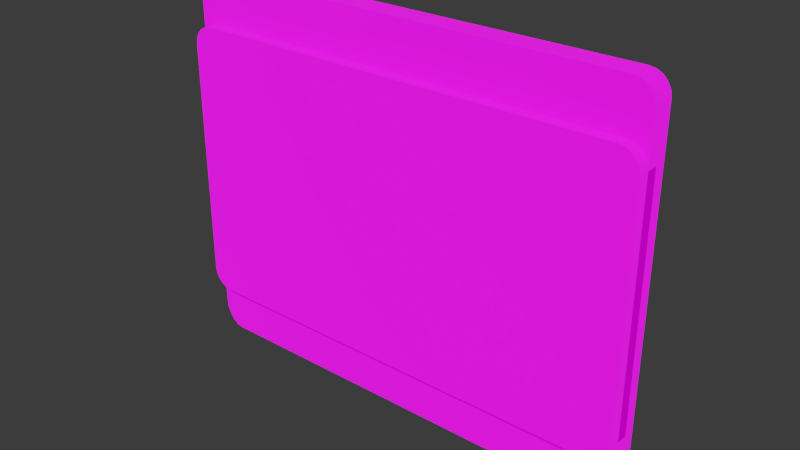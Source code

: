 # Source: signs.blend  (saved by Blender 4.5.91; exported with 4.5.12 LTS)
import bpy
from mathutils import Matrix  # noqa: F401  (used for matrix-valued properties, if any)

bpy.ops.wm.read_factory_settings(use_empty=True)
scene = bpy.context.scene
scene.name = 'Scene'

# ---- collections
col_welcome_sign = bpy.data.collections.new('_welcome-sign'); scene.collection.children.link(col_welcome_sign)
col_colliders = bpy.data.collections.new('colliders'); col_welcome_sign.children.link(col_colliders)
col_reference = bpy.data.collections.new('reference'); scene.collection.children.link(col_reference)
col_images = bpy.data.collections.new('images'); col_reference.children.link(col_images)
col_scratch = bpy.data.collections.new('scratch'); scene.collection.children.link(col_scratch)
col_scores = bpy.data.collections.new('_scores'); scene.collection.children.link(col_scores)
col_scene = bpy.data.collections.new('scene')  # instanced only; not linked into the scene
col_scale_person = bpy.data.collections.new('scale-person')  # instanced only; not linked into the scene

# ---- images (referenced by path relative to the original .blend; pixels are not part of the script)
import os
ASSET_DIR = os.environ.get("B2B_ASSET_DIR", "")  # directory of the original .blend (textures are referenced by path, not embedded)
HERE = os.path.dirname(os.path.abspath(__file__))  # packed textures are extracted next to this script under _unpacked/

def load_image(name, relpath, width, height, colorspace="sRGB"):
    """Load a texture the original file referenced (path relative to the .blend, or extracted next to this script)."""
    p = next((c for c in (os.path.join(HERE, relpath), os.path.join(ASSET_DIR, relpath)) if relpath and os.path.exists(c)), "")
    if p:
        img = bpy.data.images.load(p, check_existing=True)
        img.name = name
    else:  # same state as the original file: an image datablock whose file is absent (Cycles renders it pink)
        img = bpy.data.images.new(name, width, height)
        img.source = "FILE"
        img.filepath = "//" + (relpath or name)
    img.colorspace_settings.name = colorspace
    return img
img_welcome_png = load_image('welcome.png', 'welcome.png', 1024, 1024, 'sRGB')
img_scores_png = load_image('scores.png', 'scores.png', 1024, 1024, 'sRGB')
img_air_museum_playground_4k_exr = load_image('air_museum_playground_4k.exr', 'air_museum_playground_4k.exr', 1024, 1024, 'Linear Rec.709')

# ---- materials (node trees are filled in below, after node groups)
mat_welcome = bpy.data.materials.new('welcome')
mat_scores = bpy.data.materials.new('scores')

# ---- material node trees
mat_welcome.use_nodes = True; mat_welcome.node_tree.nodes.clear()
_N = mat_welcome.node_tree.nodes; _L = mat_welcome.node_tree.links
n0 = _N.new('ShaderNodeBsdfPrincipled'); n0.name = 'Principled BSDF'; n0.location = (-200, 100)
n0.inputs[2].default_value = 1.0
n0.inputs[28].default_value = 0.1
n1 = _N.new('ShaderNodeOutputMaterial'); n1.name = 'Material Output'; n1.location = (200, 100)
n2 = _N.new('ShaderNodeTexImage'); n2.name = 'Image Texture'; n2.location = (-800, 20)
n2.image = img_welcome_png
n3 = _N.new('ShaderNodeMapping'); n3.name = 'Mapping'; n3.location = (-980, 0)
n4 = _N.new('ShaderNodeTexCoord'); n4.name = 'Texture Coordinate'; n4.location = (-1160, 0)
n5 = _N.new('NodeReroute'); n5.name = 'Reroute'; n5.location = (-324, 25)
n5.width = 10
_L.new(n0.outputs[0], n1.inputs[0])
_L.new(n5.outputs[0], n0.inputs[0])
_L.new(n3.outputs[0], n2.inputs[0])
_L.new(n4.outputs[2], n3.inputs[0])
_L.new(n2.outputs[0], n5.inputs[0])
_L.new(n5.outputs[0], n0.inputs[27])
n1.is_active_output = True
mat_scores.use_nodes = True; mat_scores.node_tree.nodes.clear()
_N = mat_scores.node_tree.nodes; _L = mat_scores.node_tree.links
n0 = _N.new('ShaderNodeBsdfPrincipled'); n0.name = 'Principled BSDF'; n0.location = (-200, 100)
n0.inputs[2].default_value = 1.0
n0.inputs[28].default_value = 0.1
n1 = _N.new('ShaderNodeOutputMaterial'); n1.name = 'Material Output'; n1.location = (200, 100)
n2 = _N.new('ShaderNodeMapping'); n2.name = 'Mapping'; n2.location = (-980, 0)
n3 = _N.new('ShaderNodeTexCoord'); n3.name = 'Texture Coordinate'; n3.location = (-1160, 0)
n4 = _N.new('NodeReroute'); n4.name = 'Reroute'; n4.location = (-324, 25)
n4.width = 10
n5 = _N.new('ShaderNodeTexImage'); n5.name = 'Image Texture.001'; n5.location = (-760, 0)
n5.image = img_scores_png
_L.new(n0.outputs[0], n1.inputs[0])
_L.new(n4.outputs[0], n0.inputs[0])
_L.new(n3.outputs[2], n2.inputs[0])
_L.new(n4.outputs[0], n0.inputs[27])
_L.new(n5.outputs[0], n4.inputs[0])
_L.new(n2.outputs[0], n5.inputs[0])
n1.is_active_output = True

# ---- world
world_world = bpy.data.worlds.new('World'); scene.world = world_world
world_world.use_nodes = True; world_world.node_tree.nodes.clear()
_N = world_world.node_tree.nodes; _L = world_world.node_tree.links
n0 = _N.new('NodeReroute'); n0.name = 'Reroute'; n0.location = (-260, 300)
n0.width = 16
n1 = _N.new('ShaderNodeBackground'); n1.name = 'Background.001'; n1.location = (280, 500)
n1.inputs[0].default_value = (0.0382, 0.0382, 0.0382, 1.0)
n2 = _N.new('ShaderNodeMixShader'); n2.name = 'Mix Shader'; n2.location = (500, 500)
n3 = _N.new('ShaderNodeOutputWorld'); n3.name = 'World Output'; n3.location = (700, 500)
n4 = _N.new('ShaderNodeLightPath'); n4.name = 'Light Path'; n4.location = (280, 600)
n5 = _N.new('ShaderNodeBackground'); n5.name = 'Background'; n5.location = (280, 360)
n6 = _N.new('ShaderNodeTexCoord'); n6.name = 'Texture Coordinate'; n6.location = (-1120, 340)
n7 = _N.new('ShaderNodeMapping'); n7.name = 'Mapping'; n7.location = (-920, 340)
n7.width = 240
n8 = _N.new('ShaderNodeTexEnvironment'); n8.name = 'Environment Texture'; n8.location = (-620, 340)
n8.width = 280
n8.image = img_air_museum_playground_4k_exr
n9 = _N.new('ShaderNodeMath'); n9.name = 'Math'; n9.location = (-180, 260)
n9.operation = 'MULTIPLY'
n9.inputs[2].default_value = 0.0
n10 = _N.new('ShaderNodeMath'); n10.name = 'Math.001'; n10.location = (40, 260)
n10.inputs[2].default_value = 0.0
_L.new(n9.outputs[0], n10.inputs[0])
_L.new(n0.outputs[0], n5.inputs[0])
_L.new(n0.outputs[0], n9.inputs[0])
_L.new(n10.outputs[0], n5.inputs[1])
_L.new(n8.outputs[0], n0.inputs[0])
_L.new(n7.outputs[0], n8.inputs[0])
_L.new(n6.outputs[0], n7.inputs[0])
_L.new(n2.outputs[0], n3.inputs[0])
_L.new(n1.outputs[0], n2.inputs[2])
_L.new(n4.outputs[0], n2.inputs[0])
_L.new(n5.outputs[0], n2.inputs[1])
n3.is_active_output = True
world_world.color = (0.05088, 0.05088, 0.05088)
world_world.use_sun_shadow = False
world_world.sun_shadow_jitter_overblur = 0.0
world_world.cycles.sample_map_resolution = 2048

# ---- meshes
me_cube = bpy.data.meshes.new('Cube')
me_cube.from_pydata([(-1.0, -0.05, -0.5139), (-0.9139, -0.05, -0.6), (-0.9958, -0.05, -0.5405), (-0.9836, -0.05, -0.5645), (-0.9645, -0.05, -0.5836), (-0.9405, -0.05, -0.5958), (-0.9139, -0.05, 0.6), (-1.0, -0.05, 0.5139), (-0.9405, -0.05, 0.5958), (-0.9645, -0.05, 0.5836), (-0.9836, -0.05, 0.5645), (-0.9958, -0.05, 0.5405), (-0.9139, 0.05, -0.6), (-1.0, 0.05, -0.5139), (-0.9405, 0.05, -0.5958), (-0.9645, 0.05, -0.5836), (-0.9836, 0.05, -0.5645), (-0.9958, 0.05, -0.5405), (-1.0, 0.05, 0.5139), (-0.9139, 0.05, 0.6), (-0.9958, 0.05, 0.5405), (-0.9836, 0.05, 0.5645), (-0.9645, 0.05, 0.5836), (-0.9405, 0.05, 0.5958), (0.9139, -0.05, -0.6), (1.0, -0.05, -0.5139), (0.9405, -0.05, -0.5958), (0.9645, -0.05, -0.5836), (0.9836, -0.05, -0.5645), (0.9958, -0.05, -0.5405), (1.0, -0.05, 0.5139), (0.9139, -0.05, 0.6), (0.9958, -0.05, 0.5405), (0.9836, -0.05, 0.5645), (0.9645, -0.05, 0.5836), (0.9405, -0.05, 0.5958), (1.0, 0.05, -0.5139), (0.9139, 0.05, -0.6), (0.9958, 0.05, -0.5405), (0.9836, 0.05, -0.5645), (0.9645, 0.05, -0.5836), (0.9405, 0.05, -0.5958), (0.9139, 0.05, 0.6), (1.0, 0.05, 0.5139), (0.9405, 0.05, 0.5958), (0.9645, 0.05, 0.5836), (0.9836, 0.05, 0.5645), (0.9958, 0.05, 0.5405)], [], [(12, 1, 5, 14), (14, 5, 4, 15), (15, 4, 3, 16), (16, 3, 2, 17), (17, 2, 0, 13), (6, 19, 23, 8), (8, 23, 22, 9), (9, 22, 21, 10), (10, 21, 20, 11), (11, 20, 18, 7), (24, 37, 41, 26), (26, 41, 40, 27), (27, 40, 39, 28), (28, 39, 38, 29), (29, 38, 36, 25), (42, 31, 35, 44), (44, 35, 34, 45), (45, 34, 33, 46), (46, 33, 32, 47), (47, 32, 30, 43), (12, 37, 24, 1), (0, 7, 18, 13), (24, 26, 27, 28, 29, 25, 30, 32, 33, 34, 35, 31, 6, 8, 9, 10, 11, 7, 0, 2, 3, 4, 5, 1), (42, 19, 6, 31), (12, 14, 15, 16, 17, 13, 18, 20, 21, 22, 23, 19, 42, 44, 45, 46, 47, 43, 36, 38, 39, 40, 41, 37), (36, 43, 30, 25)])
me_cube.polygons.foreach_set('use_smooth', [True] * 26)
_k = set([(0, 2), (0, 7), (1, 5), (1, 24), (2, 3), (3, 4), (4, 5), (6, 8), (6, 31), (7, 11), (8, 9), (9, 10), (10, 11), (12, 14), (12, 37), (13, 17), (13, 18), (14, 15), (15, 16), (16, 17), (18, 20), (19, 23), (19, 42), (20, 21), (21, 22), (22, 23), (24, 26), (25, 29), (25, 30), (26, 27), (27, 28), (28, 29), (30, 32), (31, 35), (32, 33), (33, 34), (34, 35), (36, 38), (36, 43), (37, 41), (38, 39), (39, 40), (40, 41), (42, 44), (43, 47), (44, 45), (45, 46), (46, 47)])
me_cube.attributes.new('sharp_edge', 'BOOLEAN', 'EDGE').data.foreach_set('value', [ (min(e.vertices), max(e.vertices)) in _k for e in me_cube.edges])
_k = {(12, 14): 1.0, (1, 5): 1.0, (14, 15): 1.0, (4, 5): 1.0, (15, 16): 1.0, (3, 4): 1.0, (16, 17): 1.0, (2, 3): 1.0, (13, 17): 1.0, (0, 2): 1.0, (6, 8): 1.0, (19, 23): 1.0, (8, 9): 1.0, (22, 23): 1.0, (9, 10): 1.0, (21, 22): 1.0, (10, 11): 1.0, (20, 21): 1.0, (7, 11): 1.0, (18, 20): 1.0, (24, 26): 1.0, (37, 41): 1.0, (26, 27): 1.0, (40, 41): 1.0, (27, 28): 1.0, (39, 40): 1.0, (28, 29): 1.0, (38, 39): 1.0, (25, 29): 1.0, (36, 38): 1.0, (42, 44): 1.0, (31, 35): 1.0, (44, 45): 1.0, (34, 35): 1.0, (45, 46): 1.0, (33, 34): 1.0, (46, 47): 1.0, (32, 33): 1.0, (43, 47): 1.0, (30, 32): 1.0, (12, 37): 1.0, (1, 24): 1.0, (0, 7): 1.0, (13, 18): 1.0, (25, 30): 1.0, (6, 31): 1.0, (19, 42): 1.0, (36, 43): 1.0}
me_cube.attributes.new('crease_edge', 'FLOAT', 'EDGE').data.foreach_set('value', [_k.get((min(e.vertices), max(e.vertices)), 0.0) for e in me_cube.edges])
_uv = me_cube.uv_layers.new(name='UVMap')
_uv.uv.foreach_set('vector', [0.07213, 0.03525, 0.07213, 0.03525, 0.05967, 0.03853, 0.05967, 0.03853, 0.05967, 0.03853, 0.05967, 0.03853, 0.04843, 0.04805, 0.04843, 0.04805, 0.04843, 0.04805, 0.04843, 0.04805, 0.03949, 0.06295, 0.03949, 0.06295, 0.03949, 0.06295, 0.03949, 0.06295, 0.03378, 0.08169, 0.03378, 0.08169, 0.03378, 0.08169, 0.03378, 0.08169, 0.03181, 0.1025, 0.03181, 0.1025, 0.07213, 0.9716, 0.07213, 0.9716, 0.05967, 0.9684, 0.05967, 0.9684, 0.05967, 0.9684, 0.05967, 0.9684, 0.04843, 0.9588, 0.04843, 0.9588, 0.04843, 0.9588, 0.04843, 0.9588, 0.03949, 0.9439, 0.03949, 0.9439, 0.03949, 0.9439, 0.03949, 0.9439, 0.03378, 0.9252, 0.03378, 0.9252, 0.03378, 0.9252, 0.03378, 0.9252, 0.03181, 0.9044, 0.03181, 0.9044, 0.9279, 0.03525, 0.9279, 0.03525, 0.9403, 0.03853, 0.9403, 0.03853, 0.9403, 0.03853, 0.9403, 0.03853, 0.9516, 0.04805, 0.9516, 0.04805, 0.9516, 0.04805, 0.9516, 0.04805, 0.9605, 0.06295, 0.9605, 0.06295, 0.9605, 0.06295, 0.9605, 0.06295, 0.9662, 0.08169, 0.9662, 0.08169, 0.9662, 0.08169, 0.9662, 0.08169, 0.9682, 0.1025, 0.9682, 0.1025, 0.9279, 0.9716, 0.9279, 0.9716, 0.9403, 0.9684, 0.9403, 0.9684, 0.9403, 0.9684, 0.9403, 0.9684, 0.9516, 0.9588, 0.9516, 0.9588, 0.9516, 0.9588, 0.9516, 0.9588, 0.9605, 0.9439, 0.9605, 0.9439, 0.9605, 0.9439, 0.9605, 0.9439, 0.9662, 0.9252, 0.9662, 0.9252, 0.9662, 0.9252, 0.9662, 0.9252, 0.9682, 0.9044, 0.9682, 0.9044, 0.07213, 0.03525, 0.9279, 0.03525, 0.9279, 0.03525, 0.07213, 0.03525, 0.03181, 0.1025, 0.03181, 0.9044, 0.03181, 0.9044, 0.03181, 0.1025, 0.9279, 0.03525, 0.9403, 0.03853, 0.9516, 0.04805, 0.9605, 0.06295, 0.9662, 0.08169, 0.9682, 0.1025, 0.9682, 0.9044, 0.9662, 0.9252, 0.9605, 0.9439, 0.9516, 0.9588, 0.9403, 0.9684, 0.9279, 0.9716, 0.07213, 0.9716, 0.05967, 0.9684, 0.04843, 0.9588, 0.03949, 0.9439, 0.03378, 0.9252, 0.03181, 0.9044, 0.03181, 0.1025, 0.03378, 0.08169, 0.03949, 0.06295, 0.04843, 0.04805, 0.05967, 0.03853, 0.07213, 0.03525, 0.9279, 0.9716, 0.07213, 0.9716, 0.07213, 0.9716, 0.9279, 0.9716, 0.07213, 0.03525, 0.05967, 0.03853, 0.04843, 0.04805, 0.03949, 0.06295, 0.03378, 0.08169, 0.03181, 0.1025, 0.03181, 0.9044, 0.03378, 0.9252, 0.03949, 0.9439, 0.04843, 0.9588, 0.05967, 0.9684, 0.07213, 0.9716, 0.9279, 0.9716, 0.9403, 0.9684, 0.9516, 0.9588, 0.9605, 0.9439, 0.9662, 0.9252, 0.9682, 0.9044, 0.9682, 0.1025, 0.9662, 0.08169, 0.9605, 0.06295, 0.9516, 0.04805, 0.9403, 0.03853, 0.9279, 0.03525, 0.9682, 0.1025, 0.9682, 0.9044, 0.9682, 0.9044, 0.9682, 0.1025])
me_cube.materials.append(mat_welcome)
me_cube.update()
me_cube_001 = bpy.data.meshes.new('Cube.001')
me_cube_001.from_pydata([(-1.0, 0.0, -0.7013), (-0.9139, 0.0, -0.8179), (-0.9958, 0.0, -0.7373), (-0.9836, 0.0, -0.7698), (-0.9645, 0.0, -0.7956), (-0.9405, 0.0, -0.8122), (-0.9139, 0.0, 0.806), (-1.0, 0.0, 0.7199), (-0.9405, 0.0, 0.8018), (-0.9645, 0.0, 0.7896), (-0.9836, 0.0, 0.7705), (-0.9958, 0.0, 0.7465), (-0.9139, 0.1, -0.8179), (-1.0, 0.1, -0.7013), (-0.9405, 0.1, -0.8122), (-0.9645, 0.1, -0.7956), (-0.9836, 0.1, -0.7698), (-0.9958, 0.1, -0.7373), (-1.0, 0.1, 0.7199), (-0.9139, 0.1, 0.806), (-0.9958, 0.1, 0.7465), (-0.9836, 0.1, 0.7705), (-0.9645, 0.1, 0.7896), (-0.9405, 0.1, 0.8018), (0.9139, 0.0, -0.8179), (1.0, 0.0, -0.7013), (0.9405, 0.0, -0.8122), (0.9645, 0.0, -0.7956), (0.9836, 0.0, -0.7698), (0.9958, 0.0, -0.7373), (1.0, 0.0, 0.7199), (0.9139, 0.0, 0.806), (0.9958, 0.0, 0.7465), (0.9836, 0.0, 0.7705), (0.9645, 0.0, 0.7896), (0.9405, 0.0, 0.8018), (1.0, 0.1, -0.7013), (0.9139, 0.1, -0.8179), (0.9958, 0.1, -0.7373), (0.9836, 0.1, -0.7698), (0.9645, 0.1, -0.7956), (0.9405, 0.1, -0.8122), (0.9139, 0.1, 0.806), (1.0, 0.1, 0.7199), (0.9405, 0.1, 0.8018), (0.9645, 0.1, 0.7896), (0.9836, 0.1, 0.7705), (0.9958, 0.1, 0.7465)], [], [(12, 1, 5, 14), (14, 5, 4, 15), (15, 4, 3, 16), (16, 3, 2, 17), (17, 2, 0, 13), (6, 19, 23, 8), (8, 23, 22, 9), (9, 22, 21, 10), (10, 21, 20, 11), (11, 20, 18, 7), (24, 37, 41, 26), (26, 41, 40, 27), (27, 40, 39, 28), (28, 39, 38, 29), (29, 38, 36, 25), (42, 31, 35, 44), (44, 35, 34, 45), (45, 34, 33, 46), (46, 33, 32, 47), (47, 32, 30, 43), (12, 37, 24, 1), (0, 7, 18, 13), (24, 26, 27, 28, 29, 25, 30, 32, 33, 34, 35, 31, 6, 8, 9, 10, 11, 7, 0, 2, 3, 4, 5, 1), (42, 19, 6, 31), (12, 14, 15, 16, 17, 13, 18, 20, 21, 22, 23, 19, 42, 44, 45, 46, 47, 43, 36, 38, 39, 40, 41, 37), (36, 43, 30, 25)])
me_cube_001.polygons.foreach_set('use_smooth', [True] * 26)
_k = set([(0, 2), (0, 7), (1, 5), (1, 24), (2, 3), (3, 4), (4, 5), (6, 8), (6, 31), (7, 11), (8, 9), (9, 10), (10, 11), (12, 14), (12, 37), (13, 17), (13, 18), (14, 15), (15, 16), (16, 17), (18, 20), (19, 23), (19, 42), (20, 21), (21, 22), (22, 23), (24, 26), (25, 29), (25, 30), (26, 27), (27, 28), (28, 29), (30, 32), (31, 35), (32, 33), (33, 34), (34, 35), (36, 38), (36, 43), (37, 41), (38, 39), (39, 40), (40, 41), (42, 44), (43, 47), (44, 45), (45, 46), (46, 47)])
me_cube_001.attributes.new('sharp_edge', 'BOOLEAN', 'EDGE').data.foreach_set('value', [ (min(e.vertices), max(e.vertices)) in _k for e in me_cube_001.edges])
_k = {(12, 14): 1.0, (1, 5): 1.0, (14, 15): 1.0, (4, 5): 1.0, (15, 16): 1.0, (3, 4): 1.0, (16, 17): 1.0, (2, 3): 1.0, (13, 17): 1.0, (0, 2): 1.0, (6, 8): 1.0, (19, 23): 1.0, (8, 9): 1.0, (22, 23): 1.0, (9, 10): 1.0, (21, 22): 1.0, (10, 11): 1.0, (20, 21): 1.0, (7, 11): 1.0, (18, 20): 1.0, (24, 26): 1.0, (37, 41): 1.0, (26, 27): 1.0, (40, 41): 1.0, (27, 28): 1.0, (39, 40): 1.0, (28, 29): 1.0, (38, 39): 1.0, (25, 29): 1.0, (36, 38): 1.0, (42, 44): 1.0, (31, 35): 1.0, (44, 45): 1.0, (34, 35): 1.0, (45, 46): 1.0, (33, 34): 1.0, (46, 47): 1.0, (32, 33): 1.0, (43, 47): 1.0, (30, 32): 1.0, (12, 37): 1.0, (1, 24): 1.0, (0, 7): 1.0, (13, 18): 1.0, (25, 30): 1.0, (6, 31): 1.0, (19, 42): 1.0, (36, 43): 1.0}
me_cube_001.attributes.new('crease_edge', 'FLOAT', 'EDGE').data.foreach_set('value', [_k.get((min(e.vertices), max(e.vertices)), 0.0) for e in me_cube_001.edges])
_uv = me_cube_001.uv_layers.new(name='UVMap')
_uv.uv.foreach_set('vector', [0.07213, 0.03525, 0.07213, 0.03525, 0.05967, 0.03853, 0.05967, 0.03853, 0.05967, 0.03853, 0.05967, 0.03853, 0.04843, 0.04805, 0.04843, 0.04805, 0.04843, 0.04805, 0.04843, 0.04805, 0.03949, 0.06295, 0.03949, 0.06295, 0.03949, 0.06295, 0.03949, 0.06295, 0.03378, 0.08169, 0.03378, 0.08169, 0.03378, 0.08169, 0.03378, 0.08169, 0.03181, 0.1025, 0.03181, 0.1025, 0.07213, 0.9716, 0.07213, 0.9716, 0.05967, 0.9684, 0.05967, 0.9684, 0.05967, 0.9684, 0.05967, 0.9684, 0.04843, 0.9588, 0.04843, 0.9588, 0.04843, 0.9588, 0.04843, 0.9588, 0.03949, 0.9439, 0.03949, 0.9439, 0.03949, 0.9439, 0.03949, 0.9439, 0.03378, 0.9252, 0.03378, 0.9252, 0.03378, 0.9252, 0.03378, 0.9252, 0.03181, 0.9044, 0.03181, 0.9044, 0.9279, 0.03525, 0.9279, 0.03525, 0.9403, 0.03853, 0.9403, 0.03853, 0.9403, 0.03853, 0.9403, 0.03853, 0.9516, 0.04805, 0.9516, 0.04805, 0.9516, 0.04805, 0.9516, 0.04805, 0.9605, 0.06295, 0.9605, 0.06295, 0.9605, 0.06295, 0.9605, 0.06295, 0.9662, 0.08169, 0.9662, 0.08169, 0.9662, 0.08169, 0.9662, 0.08169, 0.9682, 0.1025, 0.9682, 0.1025, 0.9279, 0.9716, 0.9279, 0.9716, 0.9403, 0.9684, 0.9403, 0.9684, 0.9403, 0.9684, 0.9403, 0.9684, 0.9516, 0.9588, 0.9516, 0.9588, 0.9516, 0.9588, 0.9516, 0.9588, 0.9605, 0.9439, 0.9605, 0.9439, 0.9605, 0.9439, 0.9605, 0.9439, 0.9662, 0.9252, 0.9662, 0.9252, 0.9662, 0.9252, 0.9662, 0.9252, 0.9682, 0.9044, 0.9682, 0.9044, 0.07213, 0.03525, 0.9279, 0.03525, 0.9279, 0.03525, 0.07213, 0.03525, 0.03181, 0.1025, 0.03181, 0.9044, 0.03181, 0.9044, 0.03181, 0.1025, 0.9279, 0.02644, 0.9403, 0.02975, 0.9516, 0.03937, 0.9605, 0.05441, 0.9662, 0.07332, 0.9682, 0.09428, 0.9682, 0.9038, 0.9662, 0.9248, 0.9605, 0.9437, 0.9516, 0.9587, 0.9403, 0.9683, 0.9279, 0.9716, 0.07213, 0.9716, 0.05967, 0.9683, 0.04843, 0.9587, 0.03949, 0.9437, 0.03378, 0.9248, 0.03181, 0.9038, 0.03181, 0.09428, 0.03378, 0.07332, 0.03949, 0.05441, 0.04843, 0.03937, 0.05967, 0.02975, 0.07213, 0.02644, 0.9279, 0.9716, 0.07213, 0.9716, 0.07213, 0.9716, 0.9279, 0.9716, 0.07213, 0.03525, 0.05967, 0.03853, 0.04843, 0.04805, 0.03949, 0.06295, 0.03378, 0.08169, 0.03181, 0.1025, 0.03181, 0.9044, 0.03378, 0.9252, 0.03949, 0.9439, 0.04843, 0.9588, 0.05967, 0.9684, 0.07213, 0.9716, 0.9279, 0.9716, 0.9403, 0.9684, 0.9516, 0.9588, 0.9605, 0.9439, 0.9662, 0.9252, 0.9682, 0.9044, 0.9682, 0.1025, 0.9662, 0.08169, 0.9605, 0.06295, 0.9516, 0.04805, 0.9403, 0.03853, 0.9279, 0.03525, 0.9682, 0.1025, 0.9682, 0.9044, 0.9682, 0.9044, 0.9682, 0.1025])
me_cube_001.materials.append(mat_scores)
me_cube_001.update()

# ---- objects
ob_origin = bpy.data.objects.new('origin', None)
ob_cube = bpy.data.objects.new('Cube', me_cube)
ob_scene = bpy.data.objects.new('scene', None)
ob_scale_person = bpy.data.objects.new('scale-person', None)
ob_cube_001 = bpy.data.objects.new('Cube.001', me_cube_001)

# ---- transforms, parenting, visibility, modifiers, constraints
ob_origin.location = (0.0, 0.0, 0.0)
ob_origin.empty_display_size = 8.0
ob_cube.location = (0.0, 0.0, 0.0)
ob_scene.location = (0.0, 0.0, 0.0)
ob_scene.hide_select = True
ob_scene.instance_type = 'COLLECTION'
ob_scale_person.location = (0.0, 0.0, 0.0)
ob_scale_person.instance_type = 'COLLECTION'
ob_cube_001.location = (0.0, 0.0, 0.0)
ob_scene.instance_collection = col_scene
ob_scale_person.instance_collection = col_scale_person

# ---- collection membership
col_welcome_sign.objects.link(ob_origin)
col_welcome_sign.objects.link(ob_cube)
col_reference.objects.link(ob_scene)
col_reference.objects.link(ob_scale_person)
col_scores.objects.link(ob_cube_001)

# ---- scene / render settings (as saved in the file)
scene.frame_start = 1; scene.frame_end = 300; scene.frame_set(0)
scene.render.engine = 'BLENDER_EEVEE_NEXT'
scene.render.fps = 60
scene.render.dither_intensity = 0.0
scene.cycles.feature_set = 'EXPERIMENTAL'
scene.cycles.use_denoising = False
scene.cycles.sampling_pattern = 'TABULATED_SOBOL'
scene.cycles.use_light_tree = False
scene.cycles.bake_type = 'ENVIRONMENT'
scene.eevee.use_volumetric_shadows = True
scene.view_settings.look = 'Medium High Contrast'
scene.view_settings.view_transform = 'Filmic'
bpy.context.view_layer.update()

# ---- added for rendering (the .blend has no active camera and no usable light): camera, sun
cam_auto = bpy.data.cameras.new('AutoCamera')
cam_auto.lens = 50.0
cam_auto.sensor_width = 36.0
cam_auto.clip_end = 1000.0
ob_auto_camera = bpy.data.objects.new('AutoCamera', cam_auto)
scene.collection.objects.link(ob_auto_camera)
ob_auto_camera.location = (2.38764, -2.84017, 1.90417)
ob_auto_camera.rotation_euler = (1.09748, -7.21219e-08, 0.694738)
scene.camera = ob_auto_camera
light_auto_sun = bpy.data.lights.new('AutoSun', 'SUN')
light_auto_sun.energy = 3.0
light_auto_sun.angle = 0.0523599
ob_auto_sun = bpy.data.objects.new('AutoSun', light_auto_sun)
scene.collection.objects.link(ob_auto_sun)
ob_auto_sun.rotation_euler = (0.872665, 0.174533, 0.523599)
bpy.context.view_layer.update()
